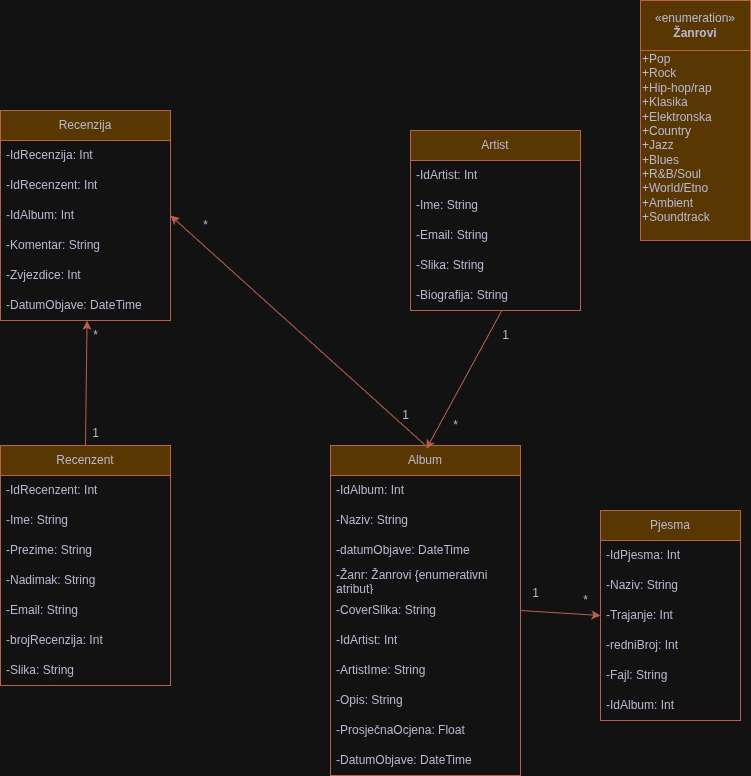

The diagram above was exported from draw.io. Its source (the exported page's mxGraphModel, read from the mxfile embedded in the PNG):
<mxGraphModel dx="1264" dy="721" grid="1" gridSize="10" guides="1" tooltips="1" connect="1" arrows="1" fold="1" page="1" pageScale="1" pageWidth="827" pageHeight="1169" background="#FFFFFF" math="0" shadow="0" adaptiveColors="auto">
  <root>
    <mxCell id="WIyWlLk6GJQsqaUBKTNV-0" />
    <mxCell id="WIyWlLk6GJQsqaUBKTNV-1" parent="WIyWlLk6GJQsqaUBKTNV-0" />
    <mxCell id="pfawCuVo18t30xtGssbR-4" value="Recenzija" style="swimlane;fontStyle=0;childLayout=stackLayout;horizontal=1;startSize=30;horizontalStack=0;resizeParent=1;resizeParentMax=0;resizeLast=0;collapsible=1;marginBottom=0;whiteSpace=wrap;html=1;labelBackgroundColor=none;fillColor=#F2CC8F;strokeColor=#E07A5F;fontColor=#393C56;" parent="WIyWlLk6GJQsqaUBKTNV-1" vertex="1">
      <mxGeometry x="-760" y="130" width="170" height="210" as="geometry" />
    </mxCell>
    <mxCell id="pfawCuVo18t30xtGssbR-5" value="-IdRecenzija: Int" style="text;strokeColor=none;fillColor=none;align=left;verticalAlign=middle;spacingLeft=4;spacingRight=4;overflow=hidden;points=[[0,0.5],[1,0.5]];portConstraint=eastwest;rotatable=0;whiteSpace=wrap;html=1;labelBackgroundColor=none;fontColor=#393C56;" parent="pfawCuVo18t30xtGssbR-4" vertex="1">
      <mxGeometry y="30" width="170" height="30" as="geometry" />
    </mxCell>
    <mxCell id="pfawCuVo18t30xtGssbR-6" value="-IdRecenzent: Int" style="text;strokeColor=none;fillColor=none;align=left;verticalAlign=middle;spacingLeft=4;spacingRight=4;overflow=hidden;points=[[0,0.5],[1,0.5]];portConstraint=eastwest;rotatable=0;whiteSpace=wrap;html=1;labelBackgroundColor=none;fontColor=#393C56;" parent="pfawCuVo18t30xtGssbR-4" vertex="1">
      <mxGeometry y="60" width="170" height="30" as="geometry" />
    </mxCell>
    <mxCell id="pfawCuVo18t30xtGssbR-9" value="-IdAlbum: Int" style="text;strokeColor=none;fillColor=none;align=left;verticalAlign=middle;spacingLeft=4;spacingRight=4;overflow=hidden;points=[[0,0.5],[1,0.5]];portConstraint=eastwest;rotatable=0;whiteSpace=wrap;html=1;labelBackgroundColor=none;fontColor=#393C56;" parent="pfawCuVo18t30xtGssbR-4" vertex="1">
      <mxGeometry y="90" width="170" height="30" as="geometry" />
    </mxCell>
    <mxCell id="pfawCuVo18t30xtGssbR-8" value="-Komentar: String" style="text;strokeColor=none;fillColor=none;align=left;verticalAlign=middle;spacingLeft=4;spacingRight=4;overflow=hidden;points=[[0,0.5],[1,0.5]];portConstraint=eastwest;rotatable=0;whiteSpace=wrap;html=1;labelBackgroundColor=none;fontColor=#393C56;" parent="pfawCuVo18t30xtGssbR-4" vertex="1">
      <mxGeometry y="120" width="170" height="30" as="geometry" />
    </mxCell>
    <mxCell id="pfawCuVo18t30xtGssbR-11" value="-Zvjezdice: Int" style="text;strokeColor=none;fillColor=none;align=left;verticalAlign=middle;spacingLeft=4;spacingRight=4;overflow=hidden;points=[[0,0.5],[1,0.5]];portConstraint=eastwest;rotatable=0;whiteSpace=wrap;html=1;labelBackgroundColor=none;fontColor=#393C56;" parent="pfawCuVo18t30xtGssbR-4" vertex="1">
      <mxGeometry y="150" width="170" height="30" as="geometry" />
    </mxCell>
    <mxCell id="pfawCuVo18t30xtGssbR-10" value="-DatumObjave: DateTime" style="text;strokeColor=none;fillColor=none;align=left;verticalAlign=middle;spacingLeft=4;spacingRight=4;overflow=hidden;points=[[0,0.5],[1,0.5]];portConstraint=eastwest;rotatable=0;whiteSpace=wrap;html=1;labelBackgroundColor=none;fontColor=#393C56;" parent="pfawCuVo18t30xtGssbR-4" vertex="1">
      <mxGeometry y="180" width="170" height="30" as="geometry" />
    </mxCell>
    <mxCell id="pfawCuVo18t30xtGssbR-13" value="Pjesma" style="swimlane;fontStyle=0;childLayout=stackLayout;horizontal=1;startSize=30;horizontalStack=0;resizeParent=1;resizeParentMax=0;resizeLast=0;collapsible=1;marginBottom=0;whiteSpace=wrap;html=1;labelBackgroundColor=none;fillColor=#F2CC8F;strokeColor=#E07A5F;fontColor=#393C56;" parent="WIyWlLk6GJQsqaUBKTNV-1" vertex="1">
      <mxGeometry x="-160" y="530" width="140" height="210" as="geometry" />
    </mxCell>
    <mxCell id="pfawCuVo18t30xtGssbR-14" value="-IdPjesma: Int" style="text;strokeColor=none;fillColor=none;align=left;verticalAlign=middle;spacingLeft=4;spacingRight=4;overflow=hidden;points=[[0,0.5],[1,0.5]];portConstraint=eastwest;rotatable=0;whiteSpace=wrap;html=1;labelBackgroundColor=none;fontColor=#393C56;" parent="pfawCuVo18t30xtGssbR-13" vertex="1">
      <mxGeometry y="30" width="140" height="30" as="geometry" />
    </mxCell>
    <mxCell id="pfawCuVo18t30xtGssbR-15" value="-Naziv: String&lt;span style=&quot;white-space: pre;&quot;&gt;&#09;&lt;/span&gt;" style="text;strokeColor=none;fillColor=none;align=left;verticalAlign=middle;spacingLeft=4;spacingRight=4;overflow=hidden;points=[[0,0.5],[1,0.5]];portConstraint=eastwest;rotatable=0;whiteSpace=wrap;html=1;labelBackgroundColor=none;fontColor=#393C56;" parent="pfawCuVo18t30xtGssbR-13" vertex="1">
      <mxGeometry y="60" width="140" height="30" as="geometry" />
    </mxCell>
    <mxCell id="pfawCuVo18t30xtGssbR-16" value="-Trajanje: Int" style="text;strokeColor=none;fillColor=none;align=left;verticalAlign=middle;spacingLeft=4;spacingRight=4;overflow=hidden;points=[[0,0.5],[1,0.5]];portConstraint=eastwest;rotatable=0;whiteSpace=wrap;html=1;labelBackgroundColor=none;fontColor=#393C56;" parent="pfawCuVo18t30xtGssbR-13" vertex="1">
      <mxGeometry y="90" width="140" height="30" as="geometry" />
    </mxCell>
    <mxCell id="pfawCuVo18t30xtGssbR-19" value="-redniBroj: Int" style="text;strokeColor=none;fillColor=none;align=left;verticalAlign=middle;spacingLeft=4;spacingRight=4;overflow=hidden;points=[[0,0.5],[1,0.5]];portConstraint=eastwest;rotatable=0;whiteSpace=wrap;html=1;labelBackgroundColor=none;fontColor=#393C56;" parent="pfawCuVo18t30xtGssbR-13" vertex="1">
      <mxGeometry y="120" width="140" height="30" as="geometry" />
    </mxCell>
    <mxCell id="pfawCuVo18t30xtGssbR-18" value="-Fajl: String" style="text;strokeColor=none;fillColor=none;align=left;verticalAlign=middle;spacingLeft=4;spacingRight=4;overflow=hidden;points=[[0,0.5],[1,0.5]];portConstraint=eastwest;rotatable=0;whiteSpace=wrap;html=1;labelBackgroundColor=none;fontColor=#393C56;" parent="pfawCuVo18t30xtGssbR-13" vertex="1">
      <mxGeometry y="150" width="140" height="30" as="geometry" />
    </mxCell>
    <mxCell id="pfawCuVo18t30xtGssbR-17" value="-IdAlbum: Int" style="text;strokeColor=none;fillColor=none;align=left;verticalAlign=middle;spacingLeft=4;spacingRight=4;overflow=hidden;points=[[0,0.5],[1,0.5]];portConstraint=eastwest;rotatable=0;whiteSpace=wrap;html=1;labelBackgroundColor=none;fontColor=#393C56;" parent="pfawCuVo18t30xtGssbR-13" vertex="1">
      <mxGeometry y="180" width="140" height="30" as="geometry" />
    </mxCell>
    <mxCell id="pfawCuVo18t30xtGssbR-32" value="Recenzent" style="swimlane;fontStyle=0;childLayout=stackLayout;horizontal=1;startSize=30;horizontalStack=0;resizeParent=1;resizeParentMax=0;resizeLast=0;collapsible=1;marginBottom=0;whiteSpace=wrap;html=1;labelBackgroundColor=none;fillColor=#F2CC8F;strokeColor=#E07A5F;fontColor=#393C56;" parent="WIyWlLk6GJQsqaUBKTNV-1" vertex="1">
      <mxGeometry x="-760" y="465" width="170" height="240" as="geometry" />
    </mxCell>
    <mxCell id="pfawCuVo18t30xtGssbR-33" value="-IdRecenzent: Int" style="text;strokeColor=none;fillColor=none;align=left;verticalAlign=middle;spacingLeft=4;spacingRight=4;overflow=hidden;points=[[0,0.5],[1,0.5]];portConstraint=eastwest;rotatable=0;whiteSpace=wrap;html=1;labelBackgroundColor=none;fontColor=#393C56;" parent="pfawCuVo18t30xtGssbR-32" vertex="1">
      <mxGeometry y="30" width="170" height="30" as="geometry" />
    </mxCell>
    <mxCell id="pfawCuVo18t30xtGssbR-34" value="-Ime: String" style="text;strokeColor=none;fillColor=none;align=left;verticalAlign=middle;spacingLeft=4;spacingRight=4;overflow=hidden;points=[[0,0.5],[1,0.5]];portConstraint=eastwest;rotatable=0;whiteSpace=wrap;html=1;labelBackgroundColor=none;fontColor=#393C56;" parent="pfawCuVo18t30xtGssbR-32" vertex="1">
      <mxGeometry y="60" width="170" height="30" as="geometry" />
    </mxCell>
    <mxCell id="pfawCuVo18t30xtGssbR-35" value="-Prezime: String" style="text;strokeColor=none;fillColor=none;align=left;verticalAlign=middle;spacingLeft=4;spacingRight=4;overflow=hidden;points=[[0,0.5],[1,0.5]];portConstraint=eastwest;rotatable=0;whiteSpace=wrap;html=1;labelBackgroundColor=none;fontColor=#393C56;" parent="pfawCuVo18t30xtGssbR-32" vertex="1">
      <mxGeometry y="90" width="170" height="30" as="geometry" />
    </mxCell>
    <mxCell id="pfawCuVo18t30xtGssbR-40" value="-Nadimak: String" style="text;strokeColor=none;fillColor=none;align=left;verticalAlign=middle;spacingLeft=4;spacingRight=4;overflow=hidden;points=[[0,0.5],[1,0.5]];portConstraint=eastwest;rotatable=0;whiteSpace=wrap;html=1;labelBackgroundColor=none;fontColor=#393C56;" parent="pfawCuVo18t30xtGssbR-32" vertex="1">
      <mxGeometry y="120" width="170" height="30" as="geometry" />
    </mxCell>
    <mxCell id="pfawCuVo18t30xtGssbR-39" value="-Email: String" style="text;strokeColor=none;fillColor=none;align=left;verticalAlign=middle;spacingLeft=4;spacingRight=4;overflow=hidden;points=[[0,0.5],[1,0.5]];portConstraint=eastwest;rotatable=0;whiteSpace=wrap;html=1;labelBackgroundColor=none;fontColor=#393C56;" parent="pfawCuVo18t30xtGssbR-32" vertex="1">
      <mxGeometry y="150" width="170" height="30" as="geometry" />
    </mxCell>
    <mxCell id="pfawCuVo18t30xtGssbR-38" value="-brojRecenzija: Int" style="text;strokeColor=none;fillColor=none;align=left;verticalAlign=middle;spacingLeft=4;spacingRight=4;overflow=hidden;points=[[0,0.5],[1,0.5]];portConstraint=eastwest;rotatable=0;whiteSpace=wrap;html=1;labelBackgroundColor=none;fontColor=#393C56;" parent="pfawCuVo18t30xtGssbR-32" vertex="1">
      <mxGeometry y="180" width="170" height="30" as="geometry" />
    </mxCell>
    <mxCell id="pfawCuVo18t30xtGssbR-37" value="-Slika: String" style="text;strokeColor=none;fillColor=none;align=left;verticalAlign=middle;spacingLeft=4;spacingRight=4;overflow=hidden;points=[[0,0.5],[1,0.5]];portConstraint=eastwest;rotatable=0;whiteSpace=wrap;html=1;labelBackgroundColor=none;fontColor=#393C56;" parent="pfawCuVo18t30xtGssbR-32" vertex="1">
      <mxGeometry y="210" width="170" height="30" as="geometry" />
    </mxCell>
    <mxCell id="pfawCuVo18t30xtGssbR-41" value="Artist" style="swimlane;fontStyle=0;childLayout=stackLayout;horizontal=1;startSize=30;horizontalStack=0;resizeParent=1;resizeParentMax=0;resizeLast=0;collapsible=1;marginBottom=0;whiteSpace=wrap;html=1;labelBackgroundColor=none;fillColor=#F2CC8F;strokeColor=#E07A5F;fontColor=#393C56;" parent="WIyWlLk6GJQsqaUBKTNV-1" vertex="1">
      <mxGeometry x="-350" y="150" width="170" height="180" as="geometry" />
    </mxCell>
    <mxCell id="pfawCuVo18t30xtGssbR-42" value="-IdArtist: Int" style="text;strokeColor=none;fillColor=none;align=left;verticalAlign=middle;spacingLeft=4;spacingRight=4;overflow=hidden;points=[[0,0.5],[1,0.5]];portConstraint=eastwest;rotatable=0;whiteSpace=wrap;html=1;labelBackgroundColor=none;fontColor=#393C56;" parent="pfawCuVo18t30xtGssbR-41" vertex="1">
      <mxGeometry y="30" width="170" height="30" as="geometry" />
    </mxCell>
    <mxCell id="pfawCuVo18t30xtGssbR-43" value="-Ime: String" style="text;strokeColor=none;fillColor=none;align=left;verticalAlign=middle;spacingLeft=4;spacingRight=4;overflow=hidden;points=[[0,0.5],[1,0.5]];portConstraint=eastwest;rotatable=0;whiteSpace=wrap;html=1;labelBackgroundColor=none;fontColor=#393C56;" parent="pfawCuVo18t30xtGssbR-41" vertex="1">
      <mxGeometry y="60" width="170" height="30" as="geometry" />
    </mxCell>
    <mxCell id="pfawCuVo18t30xtGssbR-47" value="-Email: String" style="text;strokeColor=none;fillColor=none;align=left;verticalAlign=middle;spacingLeft=4;spacingRight=4;overflow=hidden;points=[[0,0.5],[1,0.5]];portConstraint=eastwest;rotatable=0;whiteSpace=wrap;html=1;labelBackgroundColor=none;fontColor=#393C56;" parent="pfawCuVo18t30xtGssbR-41" vertex="1">
      <mxGeometry y="90" width="170" height="30" as="geometry" />
    </mxCell>
    <mxCell id="pfawCuVo18t30xtGssbR-46" value="-Slika: String" style="text;strokeColor=none;fillColor=none;align=left;verticalAlign=middle;spacingLeft=4;spacingRight=4;overflow=hidden;points=[[0,0.5],[1,0.5]];portConstraint=eastwest;rotatable=0;whiteSpace=wrap;html=1;labelBackgroundColor=none;fontColor=#393C56;" parent="pfawCuVo18t30xtGssbR-41" vertex="1">
      <mxGeometry y="120" width="170" height="30" as="geometry" />
    </mxCell>
    <mxCell id="pfawCuVo18t30xtGssbR-45" value="-Biografija: String" style="text;strokeColor=none;fillColor=none;align=left;verticalAlign=middle;spacingLeft=4;spacingRight=4;overflow=hidden;points=[[0,0.5],[1,0.5]];portConstraint=eastwest;rotatable=0;whiteSpace=wrap;html=1;labelBackgroundColor=none;fontColor=#393C56;" parent="pfawCuVo18t30xtGssbR-41" vertex="1">
      <mxGeometry y="150" width="170" height="30" as="geometry" />
    </mxCell>
    <mxCell id="b5f0FbQM4ro-6Z11B5s6-4" value="Album" style="swimlane;fontStyle=0;childLayout=stackLayout;horizontal=1;startSize=30;horizontalStack=0;resizeParent=1;resizeParentMax=0;resizeLast=0;collapsible=1;marginBottom=0;whiteSpace=wrap;html=1;labelBackgroundColor=none;fillColor=#F2CC8F;strokeColor=#E07A5F;fontColor=#393C56;" parent="WIyWlLk6GJQsqaUBKTNV-1" vertex="1">
      <mxGeometry x="-430" y="465" width="190" height="330" as="geometry" />
    </mxCell>
    <mxCell id="b5f0FbQM4ro-6Z11B5s6-5" value="-IdAlbum: Int" style="text;strokeColor=none;fillColor=none;align=left;verticalAlign=middle;spacingLeft=4;spacingRight=4;overflow=hidden;points=[[0,0.5],[1,0.5]];portConstraint=eastwest;rotatable=0;whiteSpace=wrap;html=1;labelBackgroundColor=none;fontColor=#393C56;" parent="b5f0FbQM4ro-6Z11B5s6-4" vertex="1">
      <mxGeometry y="30" width="190" height="30" as="geometry" />
    </mxCell>
    <mxCell id="b5f0FbQM4ro-6Z11B5s6-6" value="-Naziv: String" style="text;strokeColor=none;fillColor=none;align=left;verticalAlign=middle;spacingLeft=4;spacingRight=4;overflow=hidden;points=[[0,0.5],[1,0.5]];portConstraint=eastwest;rotatable=0;whiteSpace=wrap;html=1;labelBackgroundColor=none;fontColor=#393C56;" parent="b5f0FbQM4ro-6Z11B5s6-4" vertex="1">
      <mxGeometry y="60" width="190" height="30" as="geometry" />
    </mxCell>
    <mxCell id="b5f0FbQM4ro-6Z11B5s6-7" value="-datumObjave: DateTime" style="text;strokeColor=none;fillColor=none;align=left;verticalAlign=middle;spacingLeft=4;spacingRight=4;overflow=hidden;points=[[0,0.5],[1,0.5]];portConstraint=eastwest;rotatable=0;whiteSpace=wrap;html=1;labelBackgroundColor=none;fontColor=#393C56;" parent="b5f0FbQM4ro-6Z11B5s6-4" vertex="1">
      <mxGeometry y="90" width="190" height="30" as="geometry" />
    </mxCell>
    <mxCell id="b5f0FbQM4ro-6Z11B5s6-8" value="&lt;font&gt;-Žanr: &lt;font&gt;Žanrovi {enumerativni atribut}&lt;/font&gt;&lt;/font&gt;" style="text;strokeColor=none;fillColor=none;align=left;verticalAlign=middle;spacingLeft=4;spacingRight=4;overflow=hidden;points=[[0,0.5],[1,0.5]];portConstraint=eastwest;rotatable=0;whiteSpace=wrap;html=1;labelBackgroundColor=none;fontColor=#393C56;" parent="b5f0FbQM4ro-6Z11B5s6-4" vertex="1">
      <mxGeometry y="120" width="190" height="30" as="geometry" />
    </mxCell>
    <mxCell id="b5f0FbQM4ro-6Z11B5s6-9" value="-CoverSlika: String" style="text;strokeColor=none;fillColor=none;align=left;verticalAlign=middle;spacingLeft=4;spacingRight=4;overflow=hidden;points=[[0,0.5],[1,0.5]];portConstraint=eastwest;rotatable=0;whiteSpace=wrap;html=1;labelBackgroundColor=none;fontColor=#393C56;" parent="b5f0FbQM4ro-6Z11B5s6-4" vertex="1">
      <mxGeometry y="150" width="190" height="30" as="geometry" />
    </mxCell>
    <mxCell id="b5f0FbQM4ro-6Z11B5s6-10" value="-IdArtist: Int" style="text;strokeColor=none;fillColor=none;align=left;verticalAlign=middle;spacingLeft=4;spacingRight=4;overflow=hidden;points=[[0,0.5],[1,0.5]];portConstraint=eastwest;rotatable=0;whiteSpace=wrap;html=1;labelBackgroundColor=none;fontColor=#393C56;" parent="b5f0FbQM4ro-6Z11B5s6-4" vertex="1">
      <mxGeometry y="180" width="190" height="30" as="geometry" />
    </mxCell>
    <mxCell id="b5f0FbQM4ro-6Z11B5s6-11" value="-ArtistIme: String" style="text;strokeColor=none;fillColor=none;align=left;verticalAlign=middle;spacingLeft=4;spacingRight=4;overflow=hidden;points=[[0,0.5],[1,0.5]];portConstraint=eastwest;rotatable=0;whiteSpace=wrap;html=1;labelBackgroundColor=none;fontColor=#393C56;" parent="b5f0FbQM4ro-6Z11B5s6-4" vertex="1">
      <mxGeometry y="210" width="190" height="30" as="geometry" />
    </mxCell>
    <mxCell id="b5f0FbQM4ro-6Z11B5s6-12" value="-Opis: String" style="text;strokeColor=none;fillColor=none;align=left;verticalAlign=middle;spacingLeft=4;spacingRight=4;overflow=hidden;points=[[0,0.5],[1,0.5]];portConstraint=eastwest;rotatable=0;whiteSpace=wrap;html=1;labelBackgroundColor=none;fontColor=#393C56;" parent="b5f0FbQM4ro-6Z11B5s6-4" vertex="1">
      <mxGeometry y="240" width="190" height="30" as="geometry" />
    </mxCell>
    <mxCell id="b5f0FbQM4ro-6Z11B5s6-13" value="-ProsječnaOcjena: Float" style="text;strokeColor=none;fillColor=none;align=left;verticalAlign=middle;spacingLeft=4;spacingRight=4;overflow=hidden;points=[[0,0.5],[1,0.5]];portConstraint=eastwest;rotatable=0;whiteSpace=wrap;html=1;labelBackgroundColor=none;fontColor=#393C56;" parent="b5f0FbQM4ro-6Z11B5s6-4" vertex="1">
      <mxGeometry y="270" width="190" height="30" as="geometry" />
    </mxCell>
    <mxCell id="b5f0FbQM4ro-6Z11B5s6-15" value="-DatumObjave: DateTime" style="text;strokeColor=none;fillColor=none;align=left;verticalAlign=middle;spacingLeft=4;spacingRight=4;overflow=hidden;points=[[0,0.5],[1,0.5]];portConstraint=eastwest;rotatable=0;whiteSpace=wrap;html=1;labelBackgroundColor=none;fontColor=#393C56;" parent="b5f0FbQM4ro-6Z11B5s6-4" vertex="1">
      <mxGeometry y="300" width="190" height="30" as="geometry" />
    </mxCell>
    <mxCell id="b5f0FbQM4ro-6Z11B5s6-61" value="" style="edgeStyle=none;orthogonalLoop=1;jettySize=auto;html=1;rounded=0;entryX=0.509;entryY=1.006;entryDx=0;entryDy=0;entryPerimeter=0;exitX=0.5;exitY=0;exitDx=0;exitDy=0;labelBackgroundColor=none;fontColor=default;strokeColor=#E07A5F;" parent="WIyWlLk6GJQsqaUBKTNV-1" source="pfawCuVo18t30xtGssbR-32" target="pfawCuVo18t30xtGssbR-10" edge="1">
      <mxGeometry width="80" relative="1" as="geometry">
        <mxPoint x="-470" y="440" as="sourcePoint" />
        <mxPoint x="-520" y="600" as="targetPoint" />
        <Array as="points" />
      </mxGeometry>
    </mxCell>
    <mxCell id="b5f0FbQM4ro-6Z11B5s6-80" value="" style="edgeStyle=none;orthogonalLoop=1;jettySize=auto;html=1;rounded=0;exitX=0.538;exitY=0.994;exitDx=0;exitDy=0;exitPerimeter=0;entryX=0.505;entryY=0.01;entryDx=0;entryDy=0;entryPerimeter=0;labelBackgroundColor=none;fontColor=default;strokeColor=#E07A5F;" parent="WIyWlLk6GJQsqaUBKTNV-1" source="pfawCuVo18t30xtGssbR-45" target="b5f0FbQM4ro-6Z11B5s6-4" edge="1">
      <mxGeometry x="-0.0277" y="6" width="80" relative="1" as="geometry">
        <mxPoint x="-270" y="350" as="sourcePoint" />
        <mxPoint x="-160" y="360" as="targetPoint" />
        <Array as="points" />
        <mxPoint as="offset" />
      </mxGeometry>
    </mxCell>
    <mxCell id="b5f0FbQM4ro-6Z11B5s6-82" value="" style="edgeStyle=none;orthogonalLoop=1;jettySize=auto;html=1;rounded=0;exitX=1;exitY=0.5;exitDx=0;exitDy=0;entryX=0;entryY=0.5;entryDx=0;entryDy=0;labelBackgroundColor=none;fontColor=default;strokeColor=#E07A5F;" parent="WIyWlLk6GJQsqaUBKTNV-1" source="b5f0FbQM4ro-6Z11B5s6-9" target="pfawCuVo18t30xtGssbR-16" edge="1">
      <mxGeometry width="80" relative="1" as="geometry">
        <mxPoint x="-140" y="470" as="sourcePoint" />
        <mxPoint x="-60" y="470" as="targetPoint" />
        <Array as="points" />
      </mxGeometry>
    </mxCell>
    <mxCell id="b5f0FbQM4ro-6Z11B5s6-85" value="1&lt;div&gt;&lt;br&gt;&lt;/div&gt;" style="text;html=1;align=center;verticalAlign=middle;resizable=0;points=[];autosize=1;strokeColor=none;fillColor=none;labelBackgroundColor=none;fontColor=#393C56;" parent="WIyWlLk6GJQsqaUBKTNV-1" vertex="1">
      <mxGeometry x="-680" y="440" width="30" height="40" as="geometry" />
    </mxCell>
    <mxCell id="b5f0FbQM4ro-6Z11B5s6-86" value="*" style="text;html=1;align=center;verticalAlign=middle;resizable=0;points=[];autosize=1;strokeColor=none;fillColor=none;labelBackgroundColor=none;fontColor=#393C56;" parent="WIyWlLk6GJQsqaUBKTNV-1" vertex="1">
      <mxGeometry x="-680" y="340" width="30" height="30" as="geometry" />
    </mxCell>
    <mxCell id="b5f0FbQM4ro-6Z11B5s6-87" value="1" style="text;html=1;align=center;verticalAlign=middle;resizable=0;points=[];autosize=1;strokeColor=none;fillColor=none;labelBackgroundColor=none;fontColor=#393C56;" parent="WIyWlLk6GJQsqaUBKTNV-1" vertex="1">
      <mxGeometry x="-270" y="340" width="30" height="30" as="geometry" />
    </mxCell>
    <mxCell id="b5f0FbQM4ro-6Z11B5s6-88" value="*" style="text;html=1;align=center;verticalAlign=middle;resizable=0;points=[];autosize=1;strokeColor=none;fillColor=none;labelBackgroundColor=none;fontColor=#393C56;" parent="WIyWlLk6GJQsqaUBKTNV-1" vertex="1">
      <mxGeometry x="-320" y="430" width="30" height="30" as="geometry" />
    </mxCell>
    <mxCell id="b5f0FbQM4ro-6Z11B5s6-89" value="1&lt;div&gt;&lt;br&gt;&lt;/div&gt;" style="text;html=1;align=center;verticalAlign=middle;resizable=0;points=[];autosize=1;strokeColor=none;fillColor=none;labelBackgroundColor=none;fontColor=#393C56;" parent="WIyWlLk6GJQsqaUBKTNV-1" vertex="1">
      <mxGeometry x="-240" y="600" width="30" height="40" as="geometry" />
    </mxCell>
    <mxCell id="b5f0FbQM4ro-6Z11B5s6-90" value="*" style="text;html=1;align=center;verticalAlign=middle;resizable=0;points=[];autosize=1;strokeColor=none;fillColor=none;labelBackgroundColor=none;fontColor=#393C56;" parent="WIyWlLk6GJQsqaUBKTNV-1" vertex="1">
      <mxGeometry x="-190" y="605" width="30" height="30" as="geometry" />
    </mxCell>
    <mxCell id="b5f0FbQM4ro-6Z11B5s6-95" value="«enumeration»&lt;br&gt;&lt;b&gt;Žanrovi&lt;/b&gt;" style="html=1;whiteSpace=wrap;labelBackgroundColor=none;fillColor=#F2CC8F;strokeColor=#E07A5F;fontColor=#393C56;" parent="WIyWlLk6GJQsqaUBKTNV-1" vertex="1">
      <mxGeometry x="-120" y="20" width="110" height="50" as="geometry" />
    </mxCell>
    <mxCell id="b5f0FbQM4ro-6Z11B5s6-96" value="+Pop&lt;div&gt;+Rock&lt;/div&gt;&lt;div&gt;+Hip-hop/rap&lt;/div&gt;&lt;div&gt;+Klasika&lt;/div&gt;&lt;div&gt;+Elektronska&lt;br&gt;+Country&lt;/div&gt;&lt;div&gt;+Jazz&lt;/div&gt;&lt;div&gt;+Blues&lt;/div&gt;&lt;div&gt;+R&amp;amp;B/Soul&lt;/div&gt;&lt;div&gt;+World/Etno&lt;/div&gt;&lt;div&gt;+Ambient&lt;/div&gt;&lt;div&gt;+Soundtrack&lt;/div&gt;&lt;div&gt;&lt;br&gt;&lt;/div&gt;" style="rounded=0;whiteSpace=wrap;html=1;align=left;labelBackgroundColor=none;fillColor=#F2CC8F;strokeColor=#E07A5F;fontColor=#393C56;" parent="WIyWlLk6GJQsqaUBKTNV-1" vertex="1">
      <mxGeometry x="-120" y="70" width="110" height="190" as="geometry" />
    </mxCell>
    <mxCell id="Snzqp1yonYR_ICOvAKhJ-0" value="" style="edgeStyle=none;orthogonalLoop=1;jettySize=auto;html=1;rounded=0;exitX=0.5;exitY=0;exitDx=0;exitDy=0;entryX=1;entryY=0.5;entryDx=0;entryDy=0;labelBackgroundColor=none;fontColor=default;strokeColor=#E07A5F;" edge="1" parent="WIyWlLk6GJQsqaUBKTNV-1" source="b5f0FbQM4ro-6Z11B5s6-4" target="pfawCuVo18t30xtGssbR-9">
      <mxGeometry width="80" relative="1" as="geometry">
        <mxPoint x="-430" y="270" as="sourcePoint" />
        <mxPoint x="-350" y="270" as="targetPoint" />
        <Array as="points" />
      </mxGeometry>
    </mxCell>
    <mxCell id="Snzqp1yonYR_ICOvAKhJ-1" value="*" style="text;html=1;align=center;verticalAlign=middle;resizable=0;points=[];autosize=1;strokeColor=none;fillColor=none;labelBackgroundColor=none;fontColor=#393C56;" vertex="1" parent="WIyWlLk6GJQsqaUBKTNV-1">
      <mxGeometry x="-570" y="230" width="30" height="30" as="geometry" />
    </mxCell>
    <mxCell id="Snzqp1yonYR_ICOvAKhJ-3" value="1" style="text;html=1;align=center;verticalAlign=middle;resizable=0;points=[];autosize=1;strokeColor=none;fillColor=none;labelBackgroundColor=none;fontColor=#393C56;" vertex="1" parent="WIyWlLk6GJQsqaUBKTNV-1">
      <mxGeometry x="-370" y="420" width="30" height="30" as="geometry" />
    </mxCell>
  </root>
</mxGraphModel>